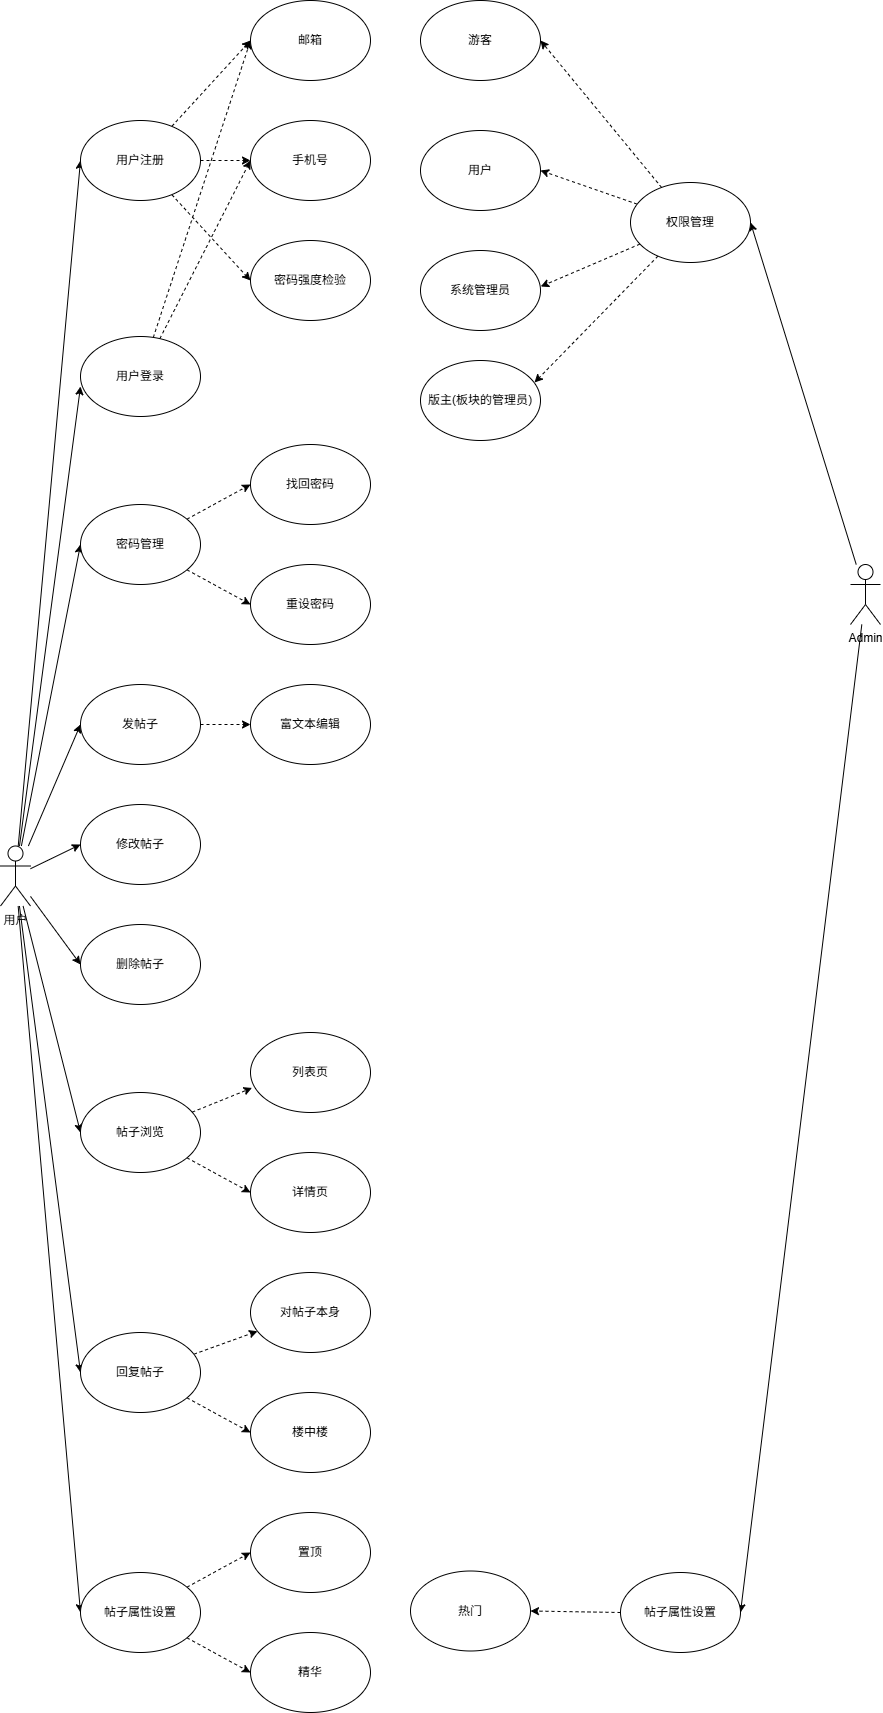

The diagram above was exported from draw.io. Its source (the exported page's mxGraphModel, read from the mxfile embedded in the PNG):
<mxGraphModel dx="2849" dy="1288" grid="1" gridSize="10" guides="1" tooltips="1" connect="1" arrows="1" fold="1" page="1" pageScale="1" pageWidth="827" pageHeight="1169" math="0" shadow="0">
  <root>
    <mxCell id="0" />
    <mxCell id="1" parent="0" />
    <mxCell id="B0L6YqcbdhnxEJnCe4Dr-6" style="rounded=0;orthogonalLoop=1;jettySize=auto;html=1;entryX=0;entryY=0.5;entryDx=0;entryDy=0;" edge="1" parent="1" source="B0L6YqcbdhnxEJnCe4Dr-1" target="B0L6YqcbdhnxEJnCe4Dr-2">
      <mxGeometry relative="1" as="geometry" />
    </mxCell>
    <mxCell id="B0L6YqcbdhnxEJnCe4Dr-8" style="rounded=0;orthogonalLoop=1;jettySize=auto;html=1;entryX=0;entryY=0.5;entryDx=0;entryDy=0;" edge="1" parent="1" source="B0L6YqcbdhnxEJnCe4Dr-1" target="B0L6YqcbdhnxEJnCe4Dr-4">
      <mxGeometry relative="1" as="geometry" />
    </mxCell>
    <mxCell id="B0L6YqcbdhnxEJnCe4Dr-17" style="rounded=0;orthogonalLoop=1;jettySize=auto;html=1;entryX=0;entryY=0.5;entryDx=0;entryDy=0;" edge="1" parent="1" source="B0L6YqcbdhnxEJnCe4Dr-1" target="B0L6YqcbdhnxEJnCe4Dr-11">
      <mxGeometry relative="1" as="geometry" />
    </mxCell>
    <mxCell id="B0L6YqcbdhnxEJnCe4Dr-19" style="rounded=0;orthogonalLoop=1;jettySize=auto;html=1;entryX=0;entryY=0.5;entryDx=0;entryDy=0;" edge="1" parent="1" source="B0L6YqcbdhnxEJnCe4Dr-1" target="B0L6YqcbdhnxEJnCe4Dr-12">
      <mxGeometry relative="1" as="geometry" />
    </mxCell>
    <mxCell id="B0L6YqcbdhnxEJnCe4Dr-20" style="rounded=0;orthogonalLoop=1;jettySize=auto;html=1;entryX=0;entryY=0.5;entryDx=0;entryDy=0;" edge="1" parent="1" source="B0L6YqcbdhnxEJnCe4Dr-1" target="B0L6YqcbdhnxEJnCe4Dr-13">
      <mxGeometry relative="1" as="geometry" />
    </mxCell>
    <mxCell id="B0L6YqcbdhnxEJnCe4Dr-21" style="rounded=0;orthogonalLoop=1;jettySize=auto;html=1;entryX=0;entryY=0.5;entryDx=0;entryDy=0;" edge="1" parent="1" source="B0L6YqcbdhnxEJnCe4Dr-1" target="B0L6YqcbdhnxEJnCe4Dr-14">
      <mxGeometry relative="1" as="geometry" />
    </mxCell>
    <mxCell id="B0L6YqcbdhnxEJnCe4Dr-22" style="rounded=0;orthogonalLoop=1;jettySize=auto;html=1;entryX=0;entryY=0.5;entryDx=0;entryDy=0;" edge="1" parent="1" source="B0L6YqcbdhnxEJnCe4Dr-1" target="B0L6YqcbdhnxEJnCe4Dr-15">
      <mxGeometry relative="1" as="geometry" />
    </mxCell>
    <mxCell id="B0L6YqcbdhnxEJnCe4Dr-23" style="rounded=0;orthogonalLoop=1;jettySize=auto;html=1;entryX=0;entryY=0.5;entryDx=0;entryDy=0;" edge="1" parent="1" source="B0L6YqcbdhnxEJnCe4Dr-1" target="B0L6YqcbdhnxEJnCe4Dr-16">
      <mxGeometry relative="1" as="geometry" />
    </mxCell>
    <mxCell id="B0L6YqcbdhnxEJnCe4Dr-1" value="用户" style="shape=umlActor;verticalLabelPosition=bottom;verticalAlign=top;html=1;outlineConnect=0;" vertex="1" parent="1">
      <mxGeometry x="-150" y="1505.5" width="30" height="60" as="geometry" />
    </mxCell>
    <mxCell id="B0L6YqcbdhnxEJnCe4Dr-27" style="rounded=0;orthogonalLoop=1;jettySize=auto;html=1;entryX=0;entryY=0.5;entryDx=0;entryDy=0;dashed=1;" edge="1" parent="1" source="B0L6YqcbdhnxEJnCe4Dr-2" target="B0L6YqcbdhnxEJnCe4Dr-26">
      <mxGeometry relative="1" as="geometry" />
    </mxCell>
    <mxCell id="B0L6YqcbdhnxEJnCe4Dr-28" style="rounded=0;orthogonalLoop=1;jettySize=auto;html=1;entryX=0;entryY=0.5;entryDx=0;entryDy=0;dashed=1;" edge="1" parent="1" source="B0L6YqcbdhnxEJnCe4Dr-2" target="B0L6YqcbdhnxEJnCe4Dr-24">
      <mxGeometry relative="1" as="geometry" />
    </mxCell>
    <mxCell id="B0L6YqcbdhnxEJnCe4Dr-29" style="rounded=0;orthogonalLoop=1;jettySize=auto;html=1;entryX=0;entryY=0.5;entryDx=0;entryDy=0;dashed=1;" edge="1" parent="1" source="B0L6YqcbdhnxEJnCe4Dr-2" target="B0L6YqcbdhnxEJnCe4Dr-25">
      <mxGeometry relative="1" as="geometry" />
    </mxCell>
    <mxCell id="B0L6YqcbdhnxEJnCe4Dr-2" value="用户注册" style="ellipse;whiteSpace=wrap;html=1;" vertex="1" parent="1">
      <mxGeometry x="-70" y="779.9999999999999" width="120" height="80" as="geometry" />
    </mxCell>
    <mxCell id="B0L6YqcbdhnxEJnCe4Dr-30" style="rounded=0;orthogonalLoop=1;jettySize=auto;html=1;entryX=0;entryY=0.5;entryDx=0;entryDy=0;dashed=1;" edge="1" parent="1" source="B0L6YqcbdhnxEJnCe4Dr-3" target="B0L6YqcbdhnxEJnCe4Dr-25">
      <mxGeometry relative="1" as="geometry" />
    </mxCell>
    <mxCell id="B0L6YqcbdhnxEJnCe4Dr-31" style="rounded=0;orthogonalLoop=1;jettySize=auto;html=1;entryX=0;entryY=0.5;entryDx=0;entryDy=0;dashed=1;" edge="1" parent="1" source="B0L6YqcbdhnxEJnCe4Dr-3" target="B0L6YqcbdhnxEJnCe4Dr-24">
      <mxGeometry relative="1" as="geometry" />
    </mxCell>
    <mxCell id="B0L6YqcbdhnxEJnCe4Dr-3" value="用户登录" style="ellipse;whiteSpace=wrap;html=1;" vertex="1" parent="1">
      <mxGeometry x="-70" y="995.9999999999999" width="120" height="80" as="geometry" />
    </mxCell>
    <mxCell id="B0L6YqcbdhnxEJnCe4Dr-33" style="rounded=0;orthogonalLoop=1;jettySize=auto;html=1;entryX=0;entryY=0.5;entryDx=0;entryDy=0;dashed=1;" edge="1" parent="1" source="B0L6YqcbdhnxEJnCe4Dr-4" target="B0L6YqcbdhnxEJnCe4Dr-32">
      <mxGeometry relative="1" as="geometry" />
    </mxCell>
    <mxCell id="B0L6YqcbdhnxEJnCe4Dr-34" style="edgeStyle=none;rounded=0;orthogonalLoop=1;jettySize=auto;html=1;entryX=0;entryY=0.5;entryDx=0;entryDy=0;dashed=1;" edge="1" parent="1" source="B0L6YqcbdhnxEJnCe4Dr-4" target="B0L6YqcbdhnxEJnCe4Dr-35">
      <mxGeometry relative="1" as="geometry">
        <mxPoint x="480" y="530" as="targetPoint" />
      </mxGeometry>
    </mxCell>
    <mxCell id="B0L6YqcbdhnxEJnCe4Dr-4" value="密码管理" style="ellipse;whiteSpace=wrap;html=1;" vertex="1" parent="1">
      <mxGeometry x="-70" y="1164" width="120" height="80" as="geometry" />
    </mxCell>
    <mxCell id="B0L6YqcbdhnxEJnCe4Dr-7" style="rounded=0;orthogonalLoop=1;jettySize=auto;html=1;entryX=0;entryY=0.625;entryDx=0;entryDy=0;entryPerimeter=0;" edge="1" parent="1" source="B0L6YqcbdhnxEJnCe4Dr-1" target="B0L6YqcbdhnxEJnCe4Dr-3">
      <mxGeometry relative="1" as="geometry" />
    </mxCell>
    <mxCell id="B0L6YqcbdhnxEJnCe4Dr-50" style="edgeStyle=none;rounded=0;orthogonalLoop=1;jettySize=auto;html=1;entryX=0;entryY=0.5;entryDx=0;entryDy=0;dashed=1;" edge="1" parent="1" source="B0L6YqcbdhnxEJnCe4Dr-11" target="B0L6YqcbdhnxEJnCe4Dr-49">
      <mxGeometry relative="1" as="geometry" />
    </mxCell>
    <mxCell id="B0L6YqcbdhnxEJnCe4Dr-11" value="发帖子" style="ellipse;whiteSpace=wrap;html=1;" vertex="1" parent="1">
      <mxGeometry x="-70" y="1344" width="120" height="80" as="geometry" />
    </mxCell>
    <mxCell id="B0L6YqcbdhnxEJnCe4Dr-12" value="修改帖子" style="ellipse;whiteSpace=wrap;html=1;" vertex="1" parent="1">
      <mxGeometry x="-70" y="1464" width="120" height="80" as="geometry" />
    </mxCell>
    <mxCell id="B0L6YqcbdhnxEJnCe4Dr-13" value="删除帖子" style="ellipse;whiteSpace=wrap;html=1;" vertex="1" parent="1">
      <mxGeometry x="-70" y="1584" width="120" height="80" as="geometry" />
    </mxCell>
    <mxCell id="B0L6YqcbdhnxEJnCe4Dr-55" style="edgeStyle=none;rounded=0;orthogonalLoop=1;jettySize=auto;html=1;entryX=0;entryY=0.5;entryDx=0;entryDy=0;dashed=1;" edge="1" parent="1" source="B0L6YqcbdhnxEJnCe4Dr-14" target="B0L6YqcbdhnxEJnCe4Dr-54">
      <mxGeometry relative="1" as="geometry" />
    </mxCell>
    <mxCell id="B0L6YqcbdhnxEJnCe4Dr-14" value="帖子浏览" style="ellipse;whiteSpace=wrap;html=1;" vertex="1" parent="1">
      <mxGeometry x="-70" y="1752" width="120" height="80" as="geometry" />
    </mxCell>
    <mxCell id="B0L6YqcbdhnxEJnCe4Dr-58" style="edgeStyle=none;rounded=0;orthogonalLoop=1;jettySize=auto;html=1;dashed=1;" edge="1" parent="1" source="B0L6YqcbdhnxEJnCe4Dr-15" target="B0L6YqcbdhnxEJnCe4Dr-56">
      <mxGeometry relative="1" as="geometry" />
    </mxCell>
    <mxCell id="B0L6YqcbdhnxEJnCe4Dr-59" style="edgeStyle=none;rounded=0;orthogonalLoop=1;jettySize=auto;html=1;entryX=0;entryY=0.5;entryDx=0;entryDy=0;dashed=1;" edge="1" parent="1" source="B0L6YqcbdhnxEJnCe4Dr-15" target="B0L6YqcbdhnxEJnCe4Dr-57">
      <mxGeometry relative="1" as="geometry" />
    </mxCell>
    <mxCell id="B0L6YqcbdhnxEJnCe4Dr-15" value="回复帖子" style="ellipse;whiteSpace=wrap;html=1;" vertex="1" parent="1">
      <mxGeometry x="-70" y="1992" width="120" height="80" as="geometry" />
    </mxCell>
    <mxCell id="B0L6YqcbdhnxEJnCe4Dr-63" style="edgeStyle=none;rounded=0;orthogonalLoop=1;jettySize=auto;html=1;entryX=0;entryY=0.5;entryDx=0;entryDy=0;dashed=1;" edge="1" parent="1" source="B0L6YqcbdhnxEJnCe4Dr-16" target="B0L6YqcbdhnxEJnCe4Dr-60">
      <mxGeometry relative="1" as="geometry" />
    </mxCell>
    <mxCell id="B0L6YqcbdhnxEJnCe4Dr-64" style="edgeStyle=none;rounded=0;orthogonalLoop=1;jettySize=auto;html=1;entryX=0;entryY=0.5;entryDx=0;entryDy=0;dashed=1;" edge="1" parent="1" source="B0L6YqcbdhnxEJnCe4Dr-16" target="B0L6YqcbdhnxEJnCe4Dr-61">
      <mxGeometry relative="1" as="geometry" />
    </mxCell>
    <mxCell id="B0L6YqcbdhnxEJnCe4Dr-16" value="帖子属性设置" style="ellipse;whiteSpace=wrap;html=1;" vertex="1" parent="1">
      <mxGeometry x="-70" y="2232" width="120" height="80" as="geometry" />
    </mxCell>
    <mxCell id="B0L6YqcbdhnxEJnCe4Dr-24" value="邮箱" style="ellipse;whiteSpace=wrap;html=1;" vertex="1" parent="1">
      <mxGeometry x="100" y="659.9999999999999" width="120" height="80" as="geometry" />
    </mxCell>
    <mxCell id="B0L6YqcbdhnxEJnCe4Dr-25" value="手机号" style="ellipse;whiteSpace=wrap;html=1;" vertex="1" parent="1">
      <mxGeometry x="100" y="779.9999999999999" width="120" height="80" as="geometry" />
    </mxCell>
    <mxCell id="B0L6YqcbdhnxEJnCe4Dr-26" value="密码强度检验" style="ellipse;whiteSpace=wrap;html=1;" vertex="1" parent="1">
      <mxGeometry x="100" y="899.9999999999999" width="120" height="80" as="geometry" />
    </mxCell>
    <mxCell id="B0L6YqcbdhnxEJnCe4Dr-32" value="找回密码" style="ellipse;whiteSpace=wrap;html=1;" vertex="1" parent="1">
      <mxGeometry x="100" y="1104" width="120" height="80" as="geometry" />
    </mxCell>
    <mxCell id="B0L6YqcbdhnxEJnCe4Dr-35" value="重设密码" style="ellipse;whiteSpace=wrap;html=1;" vertex="1" parent="1">
      <mxGeometry x="100" y="1224" width="120" height="80" as="geometry" />
    </mxCell>
    <mxCell id="B0L6YqcbdhnxEJnCe4Dr-37" style="edgeStyle=none;rounded=0;orthogonalLoop=1;jettySize=auto;html=1;entryX=1;entryY=0.5;entryDx=0;entryDy=0;" edge="1" parent="1" source="B0L6YqcbdhnxEJnCe4Dr-36" target="B0L6YqcbdhnxEJnCe4Dr-5">
      <mxGeometry relative="1" as="geometry" />
    </mxCell>
    <mxCell id="B0L6YqcbdhnxEJnCe4Dr-66" style="edgeStyle=none;rounded=0;orthogonalLoop=1;jettySize=auto;html=1;entryX=1;entryY=0.5;entryDx=0;entryDy=0;" edge="1" parent="1" source="B0L6YqcbdhnxEJnCe4Dr-36" target="B0L6YqcbdhnxEJnCe4Dr-65">
      <mxGeometry relative="1" as="geometry" />
    </mxCell>
    <mxCell id="B0L6YqcbdhnxEJnCe4Dr-36" value="Admin" style="shape=umlActor;verticalLabelPosition=bottom;verticalAlign=top;html=1;outlineConnect=0;" vertex="1" parent="1">
      <mxGeometry x="700" y="1224" width="30" height="60" as="geometry" />
    </mxCell>
    <mxCell id="B0L6YqcbdhnxEJnCe4Dr-49" value="富文本编辑" style="ellipse;whiteSpace=wrap;html=1;" vertex="1" parent="1">
      <mxGeometry x="100" y="1344" width="120" height="80" as="geometry" />
    </mxCell>
    <mxCell id="B0L6YqcbdhnxEJnCe4Dr-52" value="列表页" style="ellipse;whiteSpace=wrap;html=1;" vertex="1" parent="1">
      <mxGeometry x="100" y="1692" width="120" height="80" as="geometry" />
    </mxCell>
    <mxCell id="B0L6YqcbdhnxEJnCe4Dr-53" style="edgeStyle=none;rounded=0;orthogonalLoop=1;jettySize=auto;html=1;entryX=0.013;entryY=0.693;entryDx=0;entryDy=0;entryPerimeter=0;dashed=1;" edge="1" parent="1" source="B0L6YqcbdhnxEJnCe4Dr-14" target="B0L6YqcbdhnxEJnCe4Dr-52">
      <mxGeometry relative="1" as="geometry" />
    </mxCell>
    <mxCell id="B0L6YqcbdhnxEJnCe4Dr-54" value="详情页" style="ellipse;whiteSpace=wrap;html=1;" vertex="1" parent="1">
      <mxGeometry x="100" y="1812" width="120" height="80" as="geometry" />
    </mxCell>
    <mxCell id="B0L6YqcbdhnxEJnCe4Dr-56" value="对帖子本身" style="ellipse;whiteSpace=wrap;html=1;" vertex="1" parent="1">
      <mxGeometry x="100" y="1932" width="120" height="80" as="geometry" />
    </mxCell>
    <mxCell id="B0L6YqcbdhnxEJnCe4Dr-57" value="楼中楼" style="ellipse;whiteSpace=wrap;html=1;" vertex="1" parent="1">
      <mxGeometry x="100" y="2052" width="120" height="80" as="geometry" />
    </mxCell>
    <mxCell id="B0L6YqcbdhnxEJnCe4Dr-60" value="置顶" style="ellipse;whiteSpace=wrap;html=1;" vertex="1" parent="1">
      <mxGeometry x="100" y="2172" width="120" height="80" as="geometry" />
    </mxCell>
    <mxCell id="B0L6YqcbdhnxEJnCe4Dr-61" value="精华" style="ellipse;whiteSpace=wrap;html=1;" vertex="1" parent="1">
      <mxGeometry x="100" y="2292" width="120" height="80" as="geometry" />
    </mxCell>
    <mxCell id="B0L6YqcbdhnxEJnCe4Dr-39" value="用户" style="ellipse;whiteSpace=wrap;html=1;" vertex="1" parent="1">
      <mxGeometry x="270" y="790" width="120" height="80" as="geometry" />
    </mxCell>
    <mxCell id="B0L6YqcbdhnxEJnCe4Dr-40" value="游客" style="ellipse;whiteSpace=wrap;html=1;" vertex="1" parent="1">
      <mxGeometry x="270" y="660" width="120" height="80" as="geometry" />
    </mxCell>
    <mxCell id="B0L6YqcbdhnxEJnCe4Dr-41" value="系统管理员" style="ellipse;whiteSpace=wrap;html=1;" vertex="1" parent="1">
      <mxGeometry x="270" y="910" width="120" height="80" as="geometry" />
    </mxCell>
    <mxCell id="B0L6YqcbdhnxEJnCe4Dr-42" value="版主(板块的管理员)" style="ellipse;whiteSpace=wrap;html=1;" vertex="1" parent="1">
      <mxGeometry x="270" y="1020" width="120" height="80" as="geometry" />
    </mxCell>
    <mxCell id="B0L6YqcbdhnxEJnCe4Dr-46" style="edgeStyle=none;rounded=0;orthogonalLoop=1;jettySize=auto;html=1;entryX=0.95;entryY=0.275;entryDx=0;entryDy=0;entryPerimeter=0;dashed=1;" edge="1" parent="1" source="B0L6YqcbdhnxEJnCe4Dr-5" target="B0L6YqcbdhnxEJnCe4Dr-42">
      <mxGeometry relative="1" as="geometry" />
    </mxCell>
    <mxCell id="B0L6YqcbdhnxEJnCe4Dr-71" style="edgeStyle=none;rounded=0;orthogonalLoop=1;jettySize=auto;html=1;entryX=1;entryY=0.5;entryDx=0;entryDy=0;dashed=1;" edge="1" parent="1" source="B0L6YqcbdhnxEJnCe4Dr-5" target="B0L6YqcbdhnxEJnCe4Dr-40">
      <mxGeometry relative="1" as="geometry" />
    </mxCell>
    <mxCell id="B0L6YqcbdhnxEJnCe4Dr-72" style="edgeStyle=none;rounded=0;orthogonalLoop=1;jettySize=auto;html=1;entryX=1;entryY=0.5;entryDx=0;entryDy=0;dashed=1;" edge="1" parent="1" source="B0L6YqcbdhnxEJnCe4Dr-5" target="B0L6YqcbdhnxEJnCe4Dr-39">
      <mxGeometry relative="1" as="geometry" />
    </mxCell>
    <mxCell id="B0L6YqcbdhnxEJnCe4Dr-73" style="edgeStyle=none;rounded=0;orthogonalLoop=1;jettySize=auto;html=1;entryX=1.002;entryY=0.45;entryDx=0;entryDy=0;entryPerimeter=0;dashed=1;" edge="1" parent="1" source="B0L6YqcbdhnxEJnCe4Dr-5" target="B0L6YqcbdhnxEJnCe4Dr-41">
      <mxGeometry relative="1" as="geometry" />
    </mxCell>
    <mxCell id="B0L6YqcbdhnxEJnCe4Dr-5" value="权限管理" style="ellipse;whiteSpace=wrap;html=1;" vertex="1" parent="1">
      <mxGeometry x="480" y="842" width="120" height="80" as="geometry" />
    </mxCell>
    <mxCell id="B0L6YqcbdhnxEJnCe4Dr-65" value="帖子属性设置" style="ellipse;whiteSpace=wrap;html=1;" vertex="1" parent="1">
      <mxGeometry x="470" y="2232" width="120" height="80" as="geometry" />
    </mxCell>
    <mxCell id="B0L6YqcbdhnxEJnCe4Dr-62" value="热门" style="ellipse;whiteSpace=wrap;html=1;" vertex="1" parent="1">
      <mxGeometry x="260" y="2230.5" width="120" height="80" as="geometry" />
    </mxCell>
    <mxCell id="B0L6YqcbdhnxEJnCe4Dr-67" style="edgeStyle=none;rounded=0;orthogonalLoop=1;jettySize=auto;html=1;entryX=1;entryY=0.5;entryDx=0;entryDy=0;dashed=1;" edge="1" parent="1" source="B0L6YqcbdhnxEJnCe4Dr-65" target="B0L6YqcbdhnxEJnCe4Dr-62">
      <mxGeometry relative="1" as="geometry" />
    </mxCell>
  </root>
</mxGraphModel>